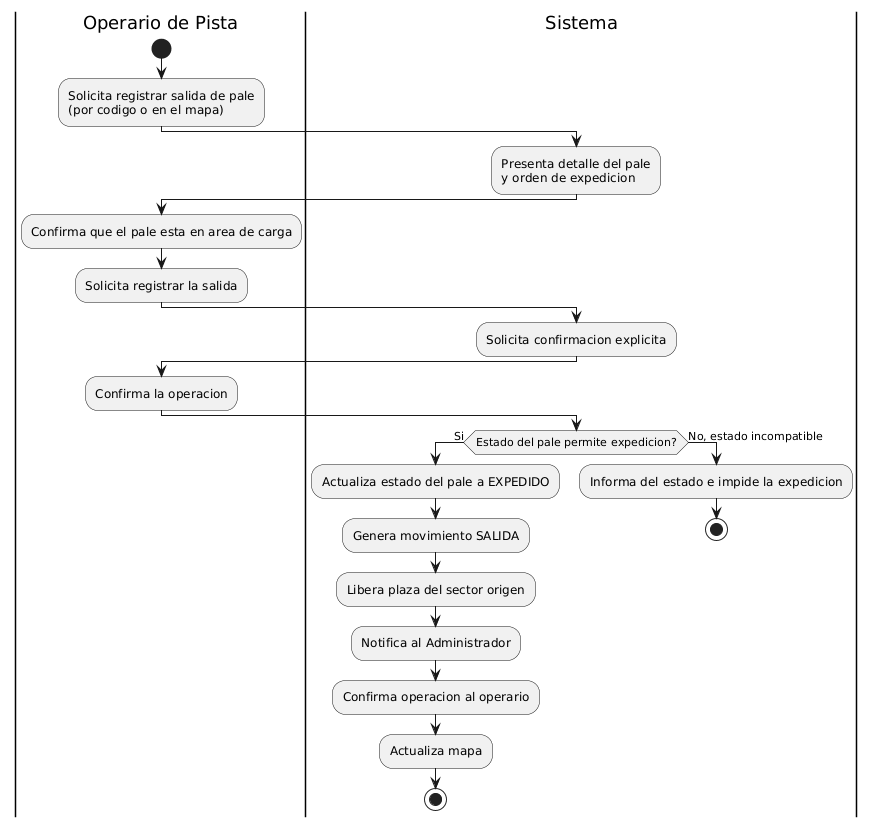

The diagram above was rendered by PlantUML. Its source (embedded in the PNG):
@startuml
|Operario de Pista|
start
:Solicita registrar salida de pale\n(por codigo o en el mapa);

|Sistema|
:Presenta detalle del pale\ny orden de expedicion;

|Operario de Pista|
:Confirma que el pale esta en area de carga;
:Solicita registrar la salida;

|Sistema|
:Solicita confirmacion explicita;

|Operario de Pista|
:Confirma la operacion;

|Sistema|
if (Estado del pale permite expedicion?) then (Si)
  :Actualiza estado del pale a EXPEDIDO;
  :Genera movimiento SALIDA;
  :Libera plaza del sector origen;
  :Notifica al Administrador;
  :Confirma operacion al operario;
  :Actualiza mapa;
  stop
else (No, estado incompatible)
  :Informa del estado e impide la expedicion;
  stop
endif
@enduml